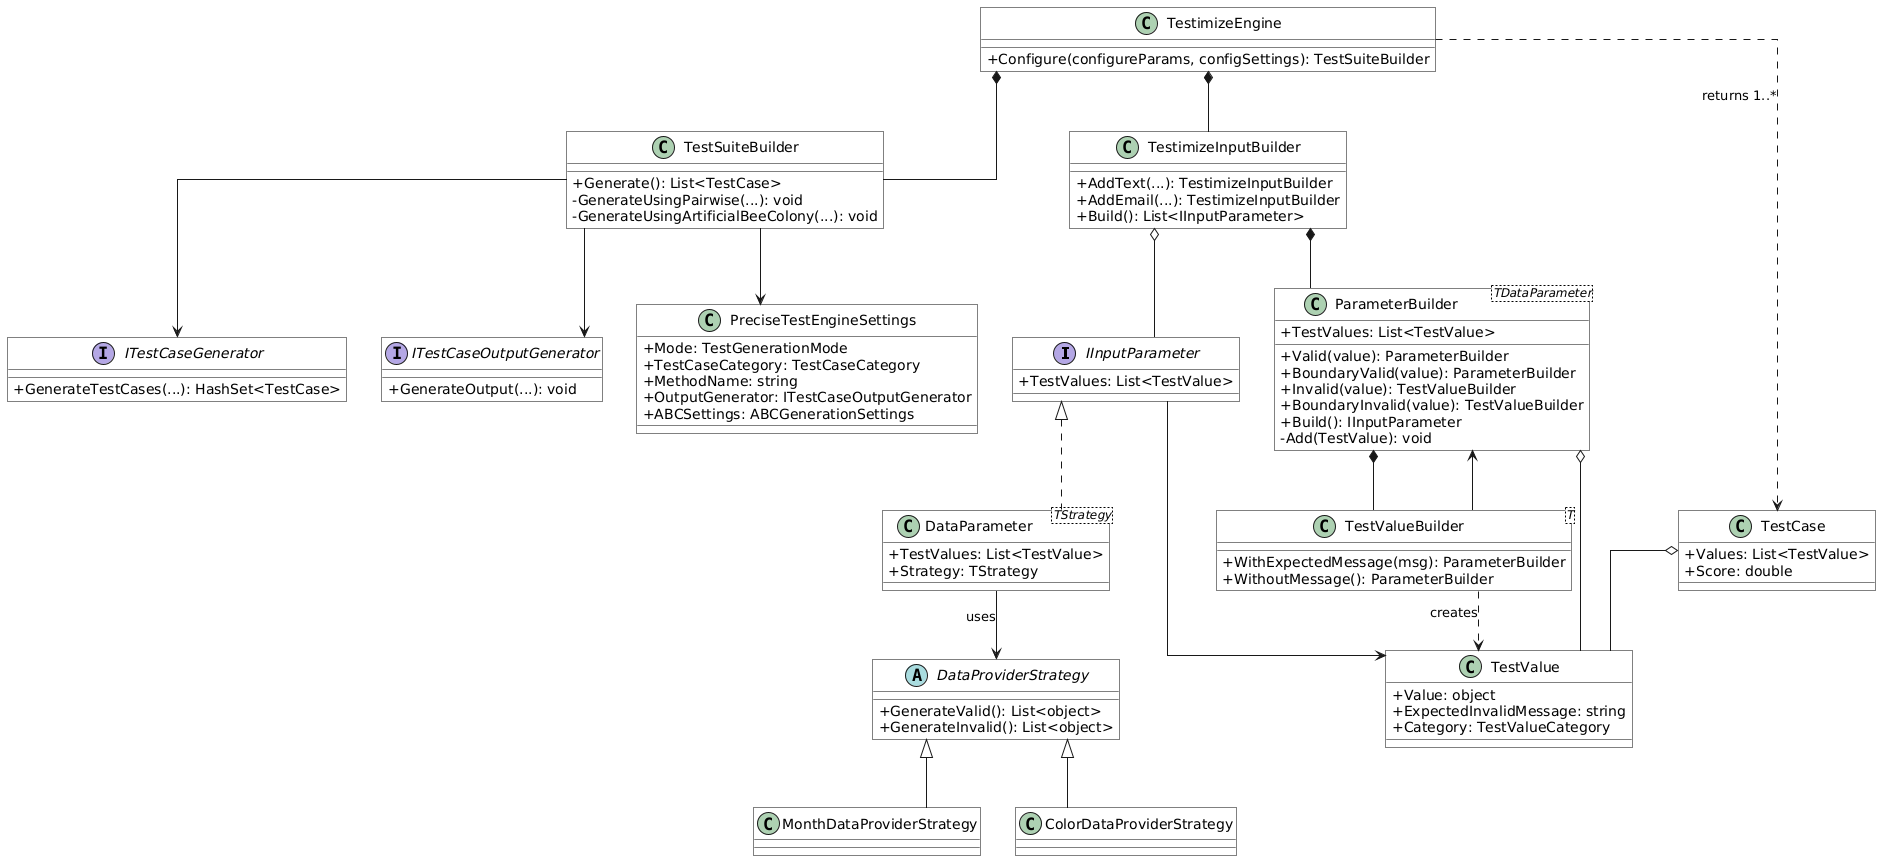

The diagram above was rendered by PlantUML. Its source (embedded in the PNG):
@startuml
' === Визуален стил ===
skinparam classAttributeIconSize 0
skinparam interfaceBackgroundColor #D0E4F5
skinparam classBackgroundColor White
skinparam classBorderColor Black
skinparam interfaceBorderColor Black
skinparam shadowing false
skinparam linetype ortho
skinparam nodesep 2.0
skinparam ranksep 2.5
skinparam roundcorner 0
top to bottom direction

' === Интерфейси ===
interface IInputParameter {
    +TestValues: List<TestValue>
}

interface ITestCaseGenerator {
    +GenerateTestCases(...): HashSet<TestCase>
}

interface ITestCaseOutputGenerator {
    +GenerateOutput(...): void
}

' === Централен engine и builder ===
class TestimizeEngine {
    +Configure(configureParams, configSettings): TestSuiteBuilder
}
TestimizeEngine *-- TestSuiteBuilder
TestimizeEngine *-- TestimizeInputBuilder
TestimizeEngine ..> TestCase : returns 1..*

class TestSuiteBuilder {
    +Generate(): List<TestCase>
    -GenerateUsingPairwise(...): void
    -GenerateUsingArtificialBeeColony(...): void
}
TestSuiteBuilder --> ITestCaseGenerator
TestSuiteBuilder --> ITestCaseOutputGenerator
TestSuiteBuilder --> PreciseTestEngineSettings

class PreciseTestEngineSettings {
    +Mode: TestGenerationMode
    +TestCaseCategory: TestCaseCategory
    +MethodName: string
    +OutputGenerator: ITestCaseOutputGenerator
    +ABCSettings: ABCGenerationSettings
}

' === Fluent билдъри ===
class TestimizeInputBuilder {
    +AddText(...): TestimizeInputBuilder
    +AddEmail(...): TestimizeInputBuilder
    +Build(): List<IInputParameter>
}
TestimizeInputBuilder o-- IInputParameter

class ParameterBuilder<TDataParameter> {
    +Valid(value): ParameterBuilder
    +BoundaryValid(value): ParameterBuilder
    +Invalid(value): TestValueBuilder
    +BoundaryInvalid(value): TestValueBuilder
    +Build(): IInputParameter
    -Add(TestValue): void
    +TestValues: List<TestValue>
}
TestimizeInputBuilder *-- ParameterBuilder

class TestValueBuilder<T> {
    +WithExpectedMessage(msg): ParameterBuilder
    +WithoutMessage(): ParameterBuilder
}
ParameterBuilder *-- TestValueBuilder
ParameterBuilder o-- TestValue
TestValueBuilder --> ParameterBuilder
TestValueBuilder ..> TestValue : creates

' === Data Parameter и Strategy ===
class DataParameter<TStrategy> implements IInputParameter {
    +TestValues: List<TestValue>
    +Strategy: TStrategy
}
DataParameter --> DataProviderStrategy : uses

abstract class DataProviderStrategy {
    +GenerateValid(): List<object>
    +GenerateInvalid(): List<object>
}

class MonthDataProviderStrategy extends DataProviderStrategy
class ColorDataProviderStrategy extends DataProviderStrategy

' === Тестови стойности и обекти ===
class TestValue {
    +Value: object
    +ExpectedInvalidMessage: string
    +Category: TestValueCategory
}

class TestCase {
    +Values: List<TestValue>
    +Score: double
}
TestCase o-- TestValue
IInputParameter --> TestValue
@enduml